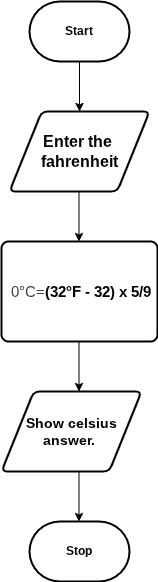

The diagram above was exported from draw.io. Its source (the exported page's mxGraphModel, read from the mxfile embedded in the PNG):
<mxGraphModel dx="767" dy="526" grid="1" gridSize="10" guides="1" tooltips="1" connect="1" arrows="1" fold="1" page="1" pageScale="1" pageWidth="850" pageHeight="1100" math="0" shadow="0">
  <root>
    <mxCell id="0" />
    <mxCell id="1" parent="0" />
    <mxCell id="15" style="edgeStyle=none;html=1;exitX=0.5;exitY=1;exitDx=0;exitDy=0;exitPerimeter=0;entryX=0.5;entryY=0;entryDx=0;entryDy=0;" edge="1" parent="1" source="2" target="4">
      <mxGeometry relative="1" as="geometry" />
    </mxCell>
    <mxCell id="2" value="&lt;h4&gt;Start&lt;/h4&gt;" style="strokeWidth=2;html=1;shape=mxgraph.flowchart.terminator;whiteSpace=wrap;" parent="1" vertex="1">
      <mxGeometry x="230" y="310" width="100" height="60" as="geometry" />
    </mxCell>
    <mxCell id="4" value="&lt;h4&gt;&lt;font style=&quot;font-size: 16px;&quot;&gt;Enter the&amp;nbsp; &amp;nbsp;fahrenheit&amp;nbsp;&lt;/font&gt;&lt;/h4&gt;" style="shape=parallelogram;html=1;strokeWidth=2;perimeter=parallelogramPerimeter;whiteSpace=wrap;rounded=1;arcSize=12;size=0.23;" parent="1" vertex="1">
      <mxGeometry x="210" y="420" width="140" height="80" as="geometry" />
    </mxCell>
    <mxCell id="11" value="&lt;h4 style=&quot;text-wrap-mode: nowrap;&quot;&gt;&lt;font style=&quot;font-size: 15px;&quot;&gt;&lt;span style=&quot;color: rgb(63, 63, 63); background-color: transparent; font-weight: normal;&quot;&gt;&amp;nbsp;0°C=&lt;/span&gt;(32°F -&amp;nbsp;32) x&amp;nbsp;5/9&lt;/font&gt;&lt;/h4&gt;" style="rounded=1;whiteSpace=wrap;html=1;absoluteArcSize=1;arcSize=14;strokeWidth=2;" parent="1" vertex="1">
      <mxGeometry x="202" y="550" width="156" height="100" as="geometry" />
    </mxCell>
    <mxCell id="12" value="&lt;h4&gt;&lt;font style=&quot;font-size: 14px;&quot;&gt;Show celsius answer.&amp;nbsp;&lt;/font&gt;&lt;/h4&gt;" style="shape=parallelogram;html=1;strokeWidth=2;perimeter=parallelogramPerimeter;whiteSpace=wrap;rounded=1;arcSize=12;size=0.23;" parent="1" vertex="1">
      <mxGeometry x="202" y="700" width="140" height="80" as="geometry" />
    </mxCell>
    <mxCell id="14" value="&lt;h4&gt;Stop&lt;/h4&gt;" style="strokeWidth=2;html=1;shape=mxgraph.flowchart.terminator;whiteSpace=wrap;" parent="1" vertex="1">
      <mxGeometry x="230" y="830" width="100" height="60" as="geometry" />
    </mxCell>
    <mxCell id="16" style="edgeStyle=none;html=1;exitX=0.5;exitY=1;exitDx=0;exitDy=0;exitPerimeter=0;entryX=0.5;entryY=0;entryDx=0;entryDy=0;" edge="1" parent="1">
      <mxGeometry relative="1" as="geometry">
        <mxPoint x="279.5" y="500" as="sourcePoint" />
        <mxPoint x="279.5" y="550" as="targetPoint" />
      </mxGeometry>
    </mxCell>
    <mxCell id="18" style="edgeStyle=none;html=1;exitX=0.5;exitY=1;exitDx=0;exitDy=0;exitPerimeter=0;entryX=0.5;entryY=0;entryDx=0;entryDy=0;" edge="1" parent="1">
      <mxGeometry relative="1" as="geometry">
        <mxPoint x="279.5" y="650" as="sourcePoint" />
        <mxPoint x="279.5" y="700" as="targetPoint" />
      </mxGeometry>
    </mxCell>
    <mxCell id="19" style="edgeStyle=none;html=1;exitX=0.5;exitY=1;exitDx=0;exitDy=0;exitPerimeter=0;entryX=0.5;entryY=0;entryDx=0;entryDy=0;" edge="1" parent="1">
      <mxGeometry relative="1" as="geometry">
        <mxPoint x="279.5" y="780" as="sourcePoint" />
        <mxPoint x="279.5" y="830" as="targetPoint" />
      </mxGeometry>
    </mxCell>
  </root>
</mxGraphModel>